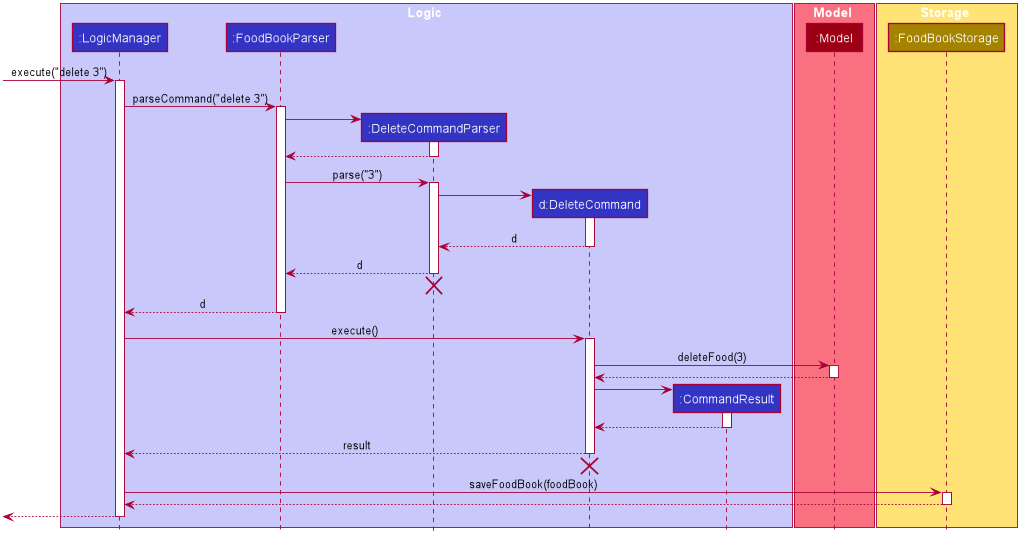

The diagram above was rendered by PlantUML. Its source (embedded in the PNG):
@startuml









skinparam BackgroundColor #FFFFFFF

skinparam Shadowing false

skinparam Class {
    FontColor #FFFFFF
    BorderThickness 1
    BorderColor #FFFFFF
    StereotypeFontColor #FFFFFF
    FontName Arial
}

skinparam Actor {
    BorderColor #000000
    Color #000000
    FontName Arial
}

skinparam Sequence {
    MessageAlign center
    BoxFontSize 15
    BoxPadding 0
    BoxFontColor #FFFFFF
    FontName Arial
}

skinparam Participant {
    FontColor #FFFFFFF
    Padding 20
}

skinparam MinClassWidth 50
skinparam ParticipantPadding 10
skinparam Shadowing false
skinparam DefaultTextAlignment center
skinparam packageStyle Rectangle

hide footbox
hide members
hide circle

box Logic #C8C8FA
participant ":LogicManager" as LogicManager #3333C4
participant ":FoodBookParser" as FoodBookParser #3333C4
participant ":DeleteCommandParser" as DeleteCommandParser #3333C4
participant "d:DeleteCommand" as DeleteCommand #3333C4
participant ":CommandResult" as CommandResult #3333C4
end box

box Model #F97181
participant ":Model" as Model #9D0012
end box

box Storage #FFE374
participant ":FoodBookStorage" as FoodBookStorage #A38300
end box

[-> LogicManager : execute("delete 3")
activate LogicManager

LogicManager -> FoodBookParser : parseCommand("delete 3")
activate FoodBookParser

create DeleteCommandParser
FoodBookParser -> DeleteCommandParser
activate DeleteCommandParser

DeleteCommandParser --> FoodBookParser
deactivate DeleteCommandParser

FoodBookParser -> DeleteCommandParser : parse("3")
activate DeleteCommandParser

create DeleteCommand
DeleteCommandParser -> DeleteCommand
activate DeleteCommand

DeleteCommand --> DeleteCommandParser : d
deactivate DeleteCommand

DeleteCommandParser --> FoodBookParser : d
deactivate DeleteCommandParser
DeleteCommandParser -[hidden]-> FoodBookParser
destroy DeleteCommandParser

FoodBookParser --> LogicManager : d
deactivate FoodBookParser

LogicManager -> DeleteCommand : execute()
activate DeleteCommand

DeleteCommand -> Model : deleteFood(3)
activate Model

Model --> DeleteCommand
deactivate Model

create CommandResult
DeleteCommand -> CommandResult
activate CommandResult

CommandResult --> DeleteCommand
deactivate CommandResult

DeleteCommand --> LogicManager : result
deactivate DeleteCommand

DeleteCommand -[hidden]-> FoodBookStorage
destroy DeleteCommand

LogicManager -> FoodBookStorage : saveFoodBook(foodBook)
activate FoodBookStorage

FoodBookStorage --> LogicManager
deactivate FoodBookStorage

[<--LogicManager
deactivate LogicManager
@enduml